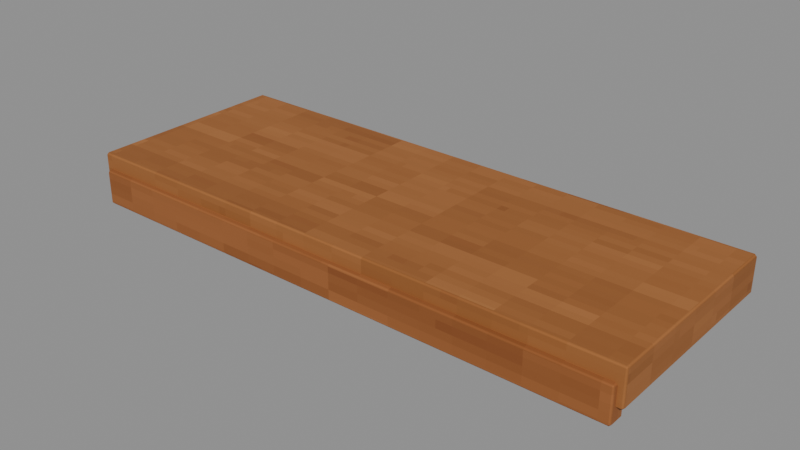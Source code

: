 # Source: Shelf-0.blend  (saved by Blender 4.3.34; exported with 4.5.12 LTS)
import bpy
from mathutils import Matrix  # noqa: F401  (used for matrix-valued properties, if any)

bpy.ops.wm.read_factory_settings(use_empty=True)
scene = bpy.context.scene
scene.name = 'Isolated part'

# ---- collections
col_part_shelf_0 = bpy.data.collections.new('Part.Shelf-0'); scene.collection.children.link(col_part_shelf_0)

# ---- images (referenced by path relative to the original .blend; pixels are not part of the script)
import os
ASSET_DIR = os.environ.get("B2B_ASSET_DIR", "")  # directory of the original .blend (textures are referenced by path, not embedded)
HERE = os.path.dirname(os.path.abspath(__file__))  # packed textures are extracted next to this script under _unpacked/

def load_image(name, relpath, width, height, colorspace="sRGB"):
    """Load a texture the original file referenced (path relative to the .blend, or extracted next to this script)."""
    p = next((c for c in (os.path.join(HERE, relpath), os.path.join(ASSET_DIR, relpath)) if relpath and os.path.exists(c)), "")
    if p:
        img = bpy.data.images.load(p, check_existing=True)
        img.name = name
    else:  # same state as the original file: an image datablock whose file is absent (Cycles renders it pink)
        img = bpy.data.images.new(name, width, height)
        img.source = "FILE"
        img.filepath = "//" + (relpath or name)
    img.colorspace_settings.name = colorspace
    return img
img_minecraft___shelf_oak = load_image('Minecraft • Shelf oak', '_unpacked/Shelf_oak.d4328b0c.png', 64, 64, 'sRGB')
img_minecraft___edge_trim = load_image('Minecraft • Edge trim', '_unpacked/Edge_trim.c9b2b6f2.png', 64, 64, 'sRGB')

# ---- materials (node trees are filled in below, after node groups)
mat_minecraft___shelf_oak = bpy.data.materials.new('Minecraft / Shelf oak')
mat_minecraft___shelf_oak.diffuse_color = (0.5725, 0.3451, 0.1529, 1.0)
mat_minecraft___edge_trim = bpy.data.materials.new('Minecraft / Edge trim')
mat_minecraft___edge_trim.diffuse_color = (0.5843, 0.3451, 0.1647, 1.0)

# ---- material node trees
mat_minecraft___shelf_oak.use_nodes = True; mat_minecraft___shelf_oak.node_tree.nodes.clear()
_N = mat_minecraft___shelf_oak.node_tree.nodes; _L = mat_minecraft___shelf_oak.node_tree.links
n0 = _N.new('ShaderNodeBsdfPrincipled'); n0.name = 'Principled BSDF'; n0.location = (10, 300)
n0.inputs[2].default_value = 0.85
n1 = _N.new('ShaderNodeOutputMaterial'); n1.name = 'Material Output'; n1.location = (300, 300)
n2 = _N.new('ShaderNodeTexImage'); n2.name = 'Image Texture'; n2.location = (-580, 280)
n2.image = img_minecraft___shelf_oak
n2.interpolation = 'Closest'
_L.new(n0.outputs[0], n1.inputs[0])
_L.new(n2.outputs[0], n0.inputs[0])
n1.is_active_output = True
mat_minecraft___edge_trim.use_nodes = True; mat_minecraft___edge_trim.node_tree.nodes.clear()
_N = mat_minecraft___edge_trim.node_tree.nodes; _L = mat_minecraft___edge_trim.node_tree.links
n0 = _N.new('ShaderNodeBsdfPrincipled'); n0.name = 'Principled BSDF'; n0.location = (10, 300)
n0.inputs[2].default_value = 0.85
n1 = _N.new('ShaderNodeOutputMaterial'); n1.name = 'Material Output'; n1.location = (300, 300)
n2 = _N.new('ShaderNodeTexImage'); n2.name = 'Image Texture'; n2.location = (-580, 280)
n2.image = img_minecraft___edge_trim
n2.interpolation = 'Closest'
_L.new(n0.outputs[0], n1.inputs[0])
_L.new(n2.outputs[0], n0.inputs[0])
n1.is_active_output = True

# ---- meshes
me_leftcabinet_shelf_004 = bpy.data.meshes.new('LeftCabinet.Shelf.004')
me_leftcabinet_shelf_004.from_pydata([(-0.695, -0.2487, 0.0345), (0.695, -0.2488, 0.0345), (0.695, 0.2613, 0.0345), (-0.695, 0.2613, 0.0345), (-0.695, -0.2487, 0.1245), (0.695, -0.2488, 0.1245), (0.695, 0.2613, 0.1245), (-0.695, 0.2613, 0.1245), (-0.68, -0.2612, 0.0), (0.68, -0.2613, 0.0), (0.68, -0.2183, 0.0), (-0.68, -0.2182, 0.0), (-0.68, -0.2612, 0.087), (0.68, -0.2613, 0.087), (0.68, -0.2183, 0.087), (-0.68, -0.2182, 0.087)], [], [(0, 3, 2, 1), (4, 5, 6, 7), (0, 1, 5, 4), (1, 2, 6, 5), (2, 3, 7, 6), (3, 0, 4, 7), (8, 11, 10, 9), (12, 13, 14, 15), (8, 9, 13, 12), (9, 10, 14, 13), (10, 11, 15, 14), (11, 8, 12, 15)])
me_leftcabinet_shelf_004.polygons.foreach_set('material_index', [0, 0, 0, 0, 0, 0, 1, 1, 1, 1, 1, 1])
_uv = me_leftcabinet_shelf_004.uv_layers.new(name='UV0.Surface')
_uv.uv.foreach_set('vector', [-0.3925, 0.3808, -0.3925, 0.7888, 0.7195, 0.7888, 0.7195, 0.3808, -0.3925, 0.3808, 0.7195, 0.3808, 0.7195, 0.7888, -0.3925, 0.7888, -0.3925, 0.6448, 0.7195, 0.6448, 0.7195, 0.7168, -0.3925, 0.7168, -0.07249, 0.6448, 0.3355, 0.6448, 0.3355, 0.7168, -0.07249, 0.7168, 0.7195, 0.6448, -0.3925, 0.6448, -0.3925, 0.7168, 0.7195, 0.7168, 0.3355, 0.6448, -0.07249, 0.6448, -0.07249, 0.7168, 0.3355, 0.7168, -0.06798, 0.6058, -0.06798, 0.6402, 1.02, 0.6402, 1.02, 0.6058, -0.06798, 0.6058, 1.02, 0.6058, 1.02, 0.6402, -0.06798, 0.6402, -0.06798, 0.8522, 1.02, 0.8522, 1.02, 0.9218, -0.06798, 0.9218, 0.4764, 0.6058, 0.4764, 0.6402, 0.546, 0.6402, 0.546, 0.6058, 1.02, 0.8522, -0.06798, 0.8522, -0.06798, 0.9218, 1.02, 0.9218, 0.4764, 0.6402, 0.4764, 0.6058, 0.546, 0.6058, 0.546, 0.6402])
_uv.active_render = True
_uv = me_leftcabinet_shelf_004.uv_layers.new(name='UV1.Paint')
_uv.uv.foreach_set('vector', [0.5306, 0.4465, 0.6304, 0.4465, 0.6304, 0.7168, 0.5306, 0.7168, 6.169e-09, 0.7188, 2.657e-08, 0.4485, 0.09978, 0.4485, 0.09978, 0.7188, 0.6399, 0.7297, 0.6399, 1.0, 0.6223, 1.0, 0.6223, 0.7297, 0.2858, 0.8437, 0.2858, 0.9429, 0.2681, 0.9429, 0.2681, 0.8437, 0.6704, 0.7297, 0.6704, 1.0, 0.6528, 1.0, 0.6528, 0.7297, 0.4079, 0.7316, 0.4079, 0.8308, 0.3903, 0.8308, 0.3903, 0.7316, 0.0891, 0.7316, 0.09751, 0.7316, 0.09751, 0.9961, 0.0891, 0.9961, 0.1105, 0.9961, 0.1105, 0.7316, 0.1189, 0.7316, 0.1189, 0.9961, 0.833, 0.7297, 0.833, 0.9942, 0.816, 0.9942, 0.816, 0.7297, 0.502, 0.9139, 0.4936, 0.9139, 0.4936, 0.8969, 0.502, 0.8969, 0.863, 0.7297, 0.863, 0.9942, 0.846, 0.9942, 0.846, 0.7297, 0.4293, 0.931, 0.4209, 0.931, 0.4209, 0.9141, 0.4293, 0.9141])
me_leftcabinet_shelf_004.materials.append(mat_minecraft___shelf_oak)
me_leftcabinet_shelf_004.materials.append(mat_minecraft___edge_trim)
me_leftcabinet_shelf_004.update()

# ---- objects
ob_shelf_0 = bpy.data.objects.new('Shelf-0', me_leftcabinet_shelf_004)

# ---- transforms, parenting, visibility, modifiers, constraints
ob_shelf_0.location = (0.0, 0.0, 0.0)
_m = ob_shelf_0.modifiers.new('Hand-finished edges', 'BEVEL')
_m.width = 0.005
_m.width_pct = 0.005
_m.harden_normals = True

# ---- collection membership
col_part_shelf_0.objects.link(ob_shelf_0)

# ---- scene / render settings (as saved in the file)
scene.frame_start = 1; scene.frame_end = 250; scene.frame_set(1)
scene.render.engine = 'BLENDER_EEVEE_NEXT'
scene.render.image_settings.exr_codec = 'NONE'
scene.render.simplify_subdivision_render = 0
scene.render.simplify_child_particles_render = 0.0
scene.eevee.use_volume_custom_range = False
scene.eevee.use_fast_gi = False
scene.eevee.use_shadows = False
scene.view_settings.white_balance_temperature = 0.0
scene.view_settings.white_balance_tint = 0.0
scene.view_settings.white_balance_whitepoint = (2.97, 0.5193, -0.0414)
bpy.context.view_layer.update()

# ---- added for rendering (the .blend has no active camera and no usable light): camera, sun + grey world if the file has none
cam_auto = bpy.data.cameras.new('AutoCamera')
cam_auto.lens = 50.0
cam_auto.sensor_width = 36.0
cam_auto.clip_end = 1000.0
ob_auto_camera = bpy.data.objects.new('AutoCamera', cam_auto)
scene.collection.objects.link(ob_auto_camera)
ob_auto_camera.location = (1.37874, -1.65449, 1.16524)
ob_auto_camera.rotation_euler = (1.09748, -7.21219e-08, 0.694738)
scene.camera = ob_auto_camera
light_auto_sun = bpy.data.lights.new('AutoSun', 'SUN')
light_auto_sun.energy = 3.0
light_auto_sun.angle = 0.0523599
ob_auto_sun = bpy.data.objects.new('AutoSun', light_auto_sun)
scene.collection.objects.link(ob_auto_sun)
ob_auto_sun.rotation_euler = (0.872665, 0.174533, 0.523599)
if scene.world is None:
    world_auto = bpy.data.worlds.new('AutoWorld')
    world_auto.color = (0.3, 0.3, 0.3)
    scene.world = world_auto
bpy.context.view_layer.update()
